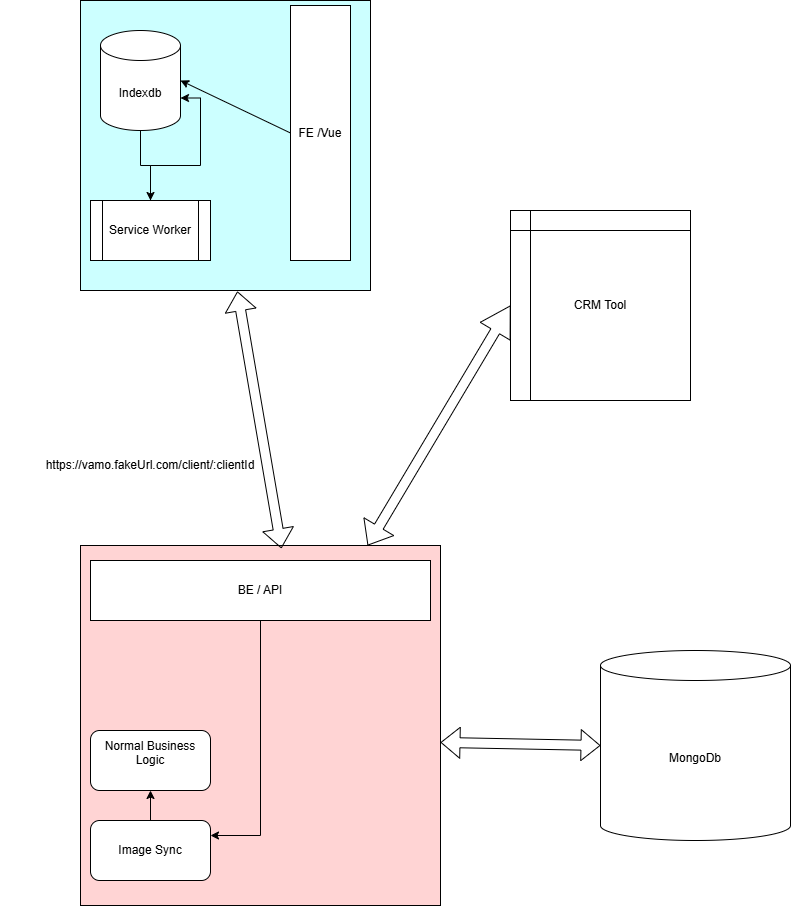

The diagram above was exported from draw.io. Its source (the exported page's mxGraphModel, read from the mxfile embedded in the PNG):
<mxGraphModel dx="2583" dy="1379" grid="1" gridSize="10" guides="1" tooltips="1" connect="1" arrows="1" fold="1" page="1" pageScale="1" pageWidth="827" pageHeight="1169" math="0" shadow="0">
  <root>
    <mxCell id="0" />
    <mxCell id="1" parent="0" />
    <mxCell id="nP6mV61maEErmivqj9YK-1" parent="1" style="whiteSpace=wrap;html=1;aspect=fixed;fillColor=#CCFFFF;" value="" vertex="1">
      <mxGeometry height="290" width="290" x="80" y="40" as="geometry" />
    </mxCell>
    <mxCell id="nP6mV61maEErmivqj9YK-2" parent="1" style="rounded=0;whiteSpace=wrap;html=1;" value="FE /Vue" vertex="1">
      <mxGeometry height="255" width="60" x="290" y="45" as="geometry" />
    </mxCell>
    <mxCell id="nP6mV61maEErmivqj9YK-8" edge="1" parent="1" source="nP6mV61maEErmivqj9YK-3" style="edgeStyle=orthogonalEdgeStyle;rounded=0;orthogonalLoop=1;jettySize=auto;html=1;" target="nP6mV61maEErmivqj9YK-4">
      <mxGeometry relative="1" as="geometry" />
    </mxCell>
    <mxCell id="nP6mV61maEErmivqj9YK-3" parent="1" style="shape=cylinder3;whiteSpace=wrap;html=1;boundedLbl=1;backgroundOutline=1;size=15;" value="Indexdb" vertex="1">
      <mxGeometry height="100" width="80" x="100" y="70" as="geometry" />
    </mxCell>
    <mxCell id="nP6mV61maEErmivqj9YK-4" parent="1" style="shape=process;whiteSpace=wrap;html=1;backgroundOutline=1;" value="Service Worker" vertex="1">
      <mxGeometry height="60" width="120" x="90" y="240" as="geometry" />
    </mxCell>
    <mxCell id="nP6mV61maEErmivqj9YK-5" edge="1" parent="1" source="nP6mV61maEErmivqj9YK-2" style="endArrow=classic;html=1;rounded=0;exitX=0;exitY=0.5;exitDx=0;exitDy=0;entryX=1;entryY=0.5;entryDx=0;entryDy=0;entryPerimeter=0;" target="nP6mV61maEErmivqj9YK-3" value="">
      <mxGeometry height="50" relative="1" width="50" as="geometry">
        <mxPoint x="390" y="590" as="sourcePoint" />
        <mxPoint x="440" y="540" as="targetPoint" />
      </mxGeometry>
    </mxCell>
    <mxCell id="nP6mV61maEErmivqj9YK-6" edge="1" parent="1" source="nP6mV61maEErmivqj9YK-4" style="edgeStyle=orthogonalEdgeStyle;rounded=0;orthogonalLoop=1;jettySize=auto;html=1;entryX=1;entryY=0;entryDx=0;entryDy=67.5;entryPerimeter=0;" target="nP6mV61maEErmivqj9YK-3">
      <mxGeometry relative="1" as="geometry" />
    </mxCell>
    <mxCell id="nP6mV61maEErmivqj9YK-9" parent="1" style="whiteSpace=wrap;html=1;aspect=fixed;fillColor=#FFD4D4;" value="" vertex="1">
      <mxGeometry height="360" width="360" x="80" y="585" as="geometry" />
    </mxCell>
    <mxCell id="nP6mV61maEErmivqj9YK-23" edge="1" parent="1" source="nP6mV61maEErmivqj9YK-10" style="edgeStyle=orthogonalEdgeStyle;rounded=0;orthogonalLoop=1;jettySize=auto;html=1;entryX=1;entryY=0.25;entryDx=0;entryDy=0;" target="nP6mV61maEErmivqj9YK-19">
      <mxGeometry relative="1" as="geometry" />
    </mxCell>
    <mxCell id="nP6mV61maEErmivqj9YK-10" parent="1" style="rounded=0;whiteSpace=wrap;html=1;" value="BE / API" vertex="1">
      <mxGeometry height="60" width="340" x="90" y="600" as="geometry" />
    </mxCell>
    <mxCell id="nP6mV61maEErmivqj9YK-11" parent="1" style="shape=cylinder3;whiteSpace=wrap;html=1;boundedLbl=1;backgroundOutline=1;size=15;" value="MongoDb" vertex="1">
      <mxGeometry height="190" width="190" x="600" y="690" as="geometry" />
    </mxCell>
    <mxCell id="nP6mV61maEErmivqj9YK-14" edge="1" parent="1" source="nP6mV61maEErmivqj9YK-9" style="shape=flexArrow;endArrow=classic;startArrow=classic;html=1;rounded=0;entryX=0;entryY=0.5;entryDx=0;entryDy=0;entryPerimeter=0;exitX=1;exitY=0.547;exitDx=0;exitDy=0;exitPerimeter=0;" target="nP6mV61maEErmivqj9YK-11" value="">
      <mxGeometry height="100" relative="1" width="100" as="geometry">
        <mxPoint x="360" y="610" as="sourcePoint" />
        <mxPoint x="460" y="510" as="targetPoint" />
      </mxGeometry>
    </mxCell>
    <mxCell id="nP6mV61maEErmivqj9YK-15" edge="1" parent="1" source="nP6mV61maEErmivqj9YK-9" style="shape=flexArrow;endArrow=classic;startArrow=classic;html=1;rounded=0;entryX=0.541;entryY=1.003;entryDx=0;entryDy=0;entryPerimeter=0;exitX=0.558;exitY=0.008;exitDx=0;exitDy=0;exitPerimeter=0;" target="nP6mV61maEErmivqj9YK-1" value="">
      <mxGeometry height="100" relative="1" width="100" as="geometry">
        <mxPoint x="360" y="610" as="sourcePoint" />
        <mxPoint x="460" y="510" as="targetPoint" />
      </mxGeometry>
    </mxCell>
    <mxCell id="nP6mV61maEErmivqj9YK-16" parent="1" style="shape=internalStorage;whiteSpace=wrap;html=1;backgroundOutline=1;" value="CRM Tool" vertex="1">
      <mxGeometry height="190" width="180" x="510" y="250" as="geometry" />
    </mxCell>
    <mxCell id="nP6mV61maEErmivqj9YK-17" edge="1" parent="1" source="nP6mV61maEErmivqj9YK-9" style="shape=flexArrow;endArrow=classic;startArrow=classic;html=1;rounded=0;entryX=0;entryY=0.5;entryDx=0;entryDy=0;startWidth=23.75;startSize=6.8;endWidth=23.75;endSize=9.475;" target="nP6mV61maEErmivqj9YK-16" value="">
      <mxGeometry height="100" relative="1" width="100" as="geometry">
        <mxPoint x="470" y="660" as="sourcePoint" />
        <mxPoint x="630" y="663" as="targetPoint" />
      </mxGeometry>
    </mxCell>
    <mxCell id="nP6mV61maEErmivqj9YK-18" parent="1" style="rounded=1;whiteSpace=wrap;html=1;" value="Normal Business Logic&lt;div&gt;&lt;br&gt;&lt;/div&gt;" vertex="1">
      <mxGeometry height="60" width="120" x="90" y="770" as="geometry" />
    </mxCell>
    <mxCell id="nP6mV61maEErmivqj9YK-20" edge="1" parent="1" source="nP6mV61maEErmivqj9YK-19" style="edgeStyle=orthogonalEdgeStyle;rounded=0;orthogonalLoop=1;jettySize=auto;html=1;" target="nP6mV61maEErmivqj9YK-18" value="">
      <mxGeometry relative="1" as="geometry" />
    </mxCell>
    <mxCell id="nP6mV61maEErmivqj9YK-19" parent="1" style="rounded=1;whiteSpace=wrap;html=1;" value="Image Sync" vertex="1">
      <mxGeometry height="60" width="120" x="90" y="860" as="geometry" />
    </mxCell>
    <mxCell id="nP6mV61maEErmivqj9YK-24" parent="1" style="text;html=1;whiteSpace=wrap;strokeColor=none;fillColor=none;align=center;verticalAlign=middle;rounded=0;" value="https://vamo.fakeUrl.com/client/:clientId" vertex="1">
      <mxGeometry height="30" width="300" y="490" as="geometry" />
    </mxCell>
  </root>
</mxGraphModel>